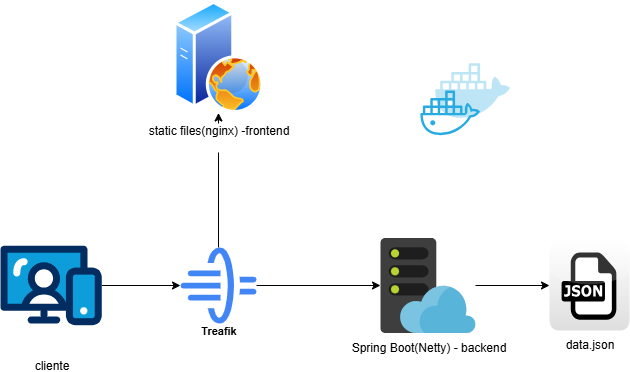

The diagram above was exported from draw.io. Its source (the exported page's mxGraphModel, read from the mxfile embedded in the PNG):
<mxGraphModel dx="1426" dy="743" grid="1" gridSize="9" guides="1" tooltips="1" connect="1" arrows="1" fold="1" page="1" pageScale="1" pageWidth="850" pageHeight="1100" math="0" shadow="0">
  <root>
    <mxCell id="0" />
    <mxCell id="1" parent="0" />
    <mxCell id="QUcfcvzWzWPflJyOP_YL-10" style="edgeStyle=orthogonalEdgeStyle;rounded=0;orthogonalLoop=1;jettySize=auto;html=1;" edge="1" parent="1" source="QUcfcvzWzWPflJyOP_YL-2" target="QUcfcvzWzWPflJyOP_YL-4">
      <mxGeometry relative="1" as="geometry" />
    </mxCell>
    <mxCell id="QUcfcvzWzWPflJyOP_YL-2" value="Spring Boot(Netty) - backend" style="image;sketch=0;aspect=fixed;html=1;points=[];align=center;fontSize=12;image=img/lib/mscae/WebHosting.svg;" vertex="1" parent="1">
      <mxGeometry x="470" y="667.5" width="95" height="95" as="geometry" />
    </mxCell>
    <mxCell id="QUcfcvzWzWPflJyOP_YL-4" value="data.json&lt;div&gt;&lt;br&gt;&lt;/div&gt;" style="dashed=0;outlineConnect=0;html=1;align=center;labelPosition=center;verticalLabelPosition=bottom;verticalAlign=top;shape=mxgraph.webicons.json;gradientColor=#DFDEDE" vertex="1" parent="1">
      <mxGeometry x="639" y="670" width="80" height="90" as="geometry" />
    </mxCell>
    <mxCell id="QUcfcvzWzWPflJyOP_YL-12" style="edgeStyle=orthogonalEdgeStyle;rounded=0;orthogonalLoop=1;jettySize=auto;html=1;entryX=0;entryY=0.5;entryDx=0;entryDy=0;" edge="1" parent="1" source="QUcfcvzWzWPflJyOP_YL-6" target="QUcfcvzWzWPflJyOP_YL-7">
      <mxGeometry relative="1" as="geometry" />
    </mxCell>
    <mxCell id="QUcfcvzWzWPflJyOP_YL-6" value="cliente" style="verticalLabelPosition=bottom;aspect=fixed;html=1;shape=mxgraph.salesforce.web;" vertex="1" parent="1">
      <mxGeometry x="90" y="675" width="101.27" height="80" as="geometry" />
    </mxCell>
    <mxCell id="QUcfcvzWzWPflJyOP_YL-11" style="edgeStyle=orthogonalEdgeStyle;rounded=0;orthogonalLoop=1;jettySize=auto;html=1;" edge="1" parent="1" source="QUcfcvzWzWPflJyOP_YL-7" target="QUcfcvzWzWPflJyOP_YL-2">
      <mxGeometry relative="1" as="geometry">
        <mxPoint x="540" y="720" as="targetPoint" />
      </mxGeometry>
    </mxCell>
    <mxCell id="QUcfcvzWzWPflJyOP_YL-17" style="edgeStyle=orthogonalEdgeStyle;rounded=0;orthogonalLoop=1;jettySize=auto;html=1;" edge="1" parent="1" source="QUcfcvzWzWPflJyOP_YL-7" target="QUcfcvzWzWPflJyOP_YL-14">
      <mxGeometry relative="1" as="geometry" />
    </mxCell>
    <mxCell id="QUcfcvzWzWPflJyOP_YL-7" value="Treafik" style="sketch=0;html=1;verticalAlign=top;labelPosition=center;verticalLabelPosition=bottom;align=center;spacingTop=-6;fontSize=11;fontStyle=1;fontColor=light-dark(#000000, #6a6a6a);shape=image;aspect=fixed;imageAspect=0;image=data:image/svg+xml,(base64 omitted: 2164 chars);" vertex="1" parent="1">
      <mxGeometry x="270" y="677" width="76" height="76" as="geometry" />
    </mxCell>
    <mxCell id="QUcfcvzWzWPflJyOP_YL-8" value="" style="shape=image;html=1;verticalAlign=top;verticalLabelPosition=bottom;labelBackgroundColor=#ffffff;imageAspect=0;aspect=fixed;image=https://icons.diagrams.net/icon-cache1/Social_Media-2000/social_media_social_media_logo_docker-1351.svg" vertex="1" parent="1">
      <mxGeometry x="495" y="468" width="119" height="119" as="geometry" />
    </mxCell>
    <mxCell id="QUcfcvzWzWPflJyOP_YL-14" value="static files(nginx) -frontend&lt;div&gt;&lt;br&gt;&lt;/div&gt;" style="image;aspect=fixed;perimeter=ellipsePerimeter;html=1;align=center;shadow=0;dashed=0;spacingTop=3;image=img/lib/active_directory/web_server.svg;" vertex="1" parent="1">
      <mxGeometry x="263" y="430" width="90" height="112.5" as="geometry" />
    </mxCell>
  </root>
</mxGraphModel>